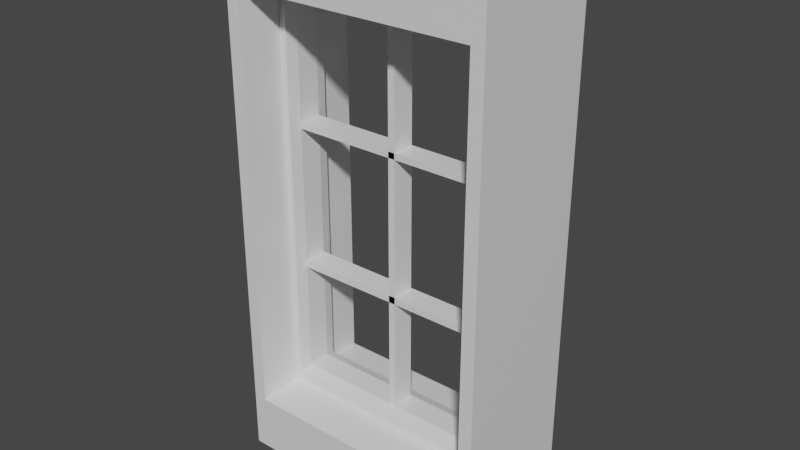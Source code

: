 # Source: 4X2X1Window.blend  (saved by Blender 2.93.21; exported with 4.5.12 LTS)
import bpy
from mathutils import Matrix  # noqa: F401  (used for matrix-valued properties, if any)

bpy.ops.wm.read_factory_settings(use_empty=True)
scene = bpy.context.scene
scene.name = 'Scene'

# ---- collections
col_collection = bpy.data.collections.new('Collection'); scene.collection.children.link(col_collection)

# ---- materials (node trees are filled in below, after node groups)
mat_material = bpy.data.materials.new('Material')
mat_material.alpha_threshold = 0.0
mat_material.use_transparent_shadow = False
mat_material.line_color = (0.0, 0.0, 0.0, 1.0)

# ---- material node trees
mat_material.use_nodes = True; mat_material.node_tree.nodes.clear()
_N = mat_material.node_tree.nodes; _L = mat_material.node_tree.links
n0 = _N.new('ShaderNodeOutputMaterial'); n0.name = 'Material Output'; n0.location = (300, 300)
n1 = _N.new('ShaderNodeBsdfPrincipled'); n1.name = 'Principled BSDF'; n1.location = (10, 300)
n1.distribution = 'GGX'
n1.subsurface_method = 'BURLEY'
n1.inputs[2].default_value = 0.4
n1.inputs[3].default_value = 1.45
n1.inputs[27].default_value = (0.0, 0.0, 0.0, 1.0)
n1.inputs[28].default_value = 1.0
_L.new(n1.outputs[0], n0.inputs[0])
n0.is_active_output = True

# ---- world
world_world = bpy.data.worlds.new('World'); scene.world = world_world
world_world.use_nodes = True; world_world.node_tree.nodes.clear()
_N = world_world.node_tree.nodes; _L = world_world.node_tree.links
n0 = _N.new('ShaderNodeOutputWorld'); n0.name = 'World Output'; n0.location = (300, 300)
n1 = _N.new('ShaderNodeBackground'); n1.name = 'Background'; n1.location = (10, 300)
n1.inputs[0].default_value = (0.05088, 0.05088, 0.05088, 1.0)
_L.new(n1.outputs[0], n0.inputs[0])
n0.is_active_output = True
world_world.color = (0.05088, 0.05088, 0.05088)
world_world.use_sun_shadow = False
world_world.sun_shadow_jitter_overblur = 0.0

# ---- meshes
me_cube = bpy.data.meshes.new('Cube')
me_cube.from_pydata([(1.0, 1.0, 1.0), (1.0, 1.0, -1.0), (1.0, -1.0, 1.0), (1.0, -1.0, -1.0), (-1.0, 1.0, 1.0), (-1.0, 1.0, -1.0), (-1.0, -1.0, 1.0), (-1.0, -1.0, -1.0), (0.9995, 1.0, 0.7793), (-1.0, -1.0, 0.7791), (0.9995, -1.0, 0.7793), (-1.0, 1.0, 0.7791), (1.0, 1.0, -0.784), (1.0, -1.0, -0.784), (-0.9995, 1.0, -0.7841), (-0.9995, -1.0, -0.7841), (-0.9002, 1.0, -1.0), (-0.8998, -1.0, 1.0), (-0.9002, -1.0, -1.0), (-0.8998, 1.0, 1.0), (-0.8998, 1.0, 0.7791), (-0.8998, -1.0, 0.7791), (-0.8997, -1.0, -0.7845), (-0.8997, 1.0, -0.7845), (0.8994, -1.0, -1.0), (0.902, 1.0, 0.9998), (0.9016, 1.0, 0.7791), (0.8995, 1.0, -0.7841), (0.8994, 1.0, -1.0), (0.902, -1.0, 0.9998), (0.9016, -1.0, 0.7791), (0.8995, -1.0, -0.7841), (0.8778, -0.3531, 0.7593), (-0.8761, -0.3531, 0.7593), (0.8758, -0.3531, -0.7643), (-0.876, -0.3531, -0.7648), (-0.8761, 0.3531, 0.7593), (-0.876, 0.3531, -0.7648), (0.8778, 0.3531, 0.7593), (0.8758, 0.3531, -0.7643), (-0.8476, 1.0, -1.0), (-0.8515, -1.0, 0.9994), (-0.8492, -1.0, 0.7789), (-0.8496, -1.0, -0.7847), (-0.8476, -1.0, -1.0), (-0.8515, 1.0, 0.9994), (-0.8492, 1.0, 0.7789), (-0.8496, 1.0, -0.7847), (-0.8249, -0.3531, 0.7594), (-0.8264, -0.3531, -0.7646), (-0.8249, 0.3531, 0.7594), (-0.8264, 0.3531, -0.7646), (0.846, -1.0, -1.0), (0.8484, 1.0, 0.9998), (0.8481, 1.0, 0.7791), (0.846, 1.0, -0.7841), (0.8258, 0.3531, 0.7593), (0.8238, 0.3531, -0.7644), (0.846, 1.0, -1.0), (0.8484, -1.0, 0.9998), (0.8481, -1.0, 0.7791), (0.846, -1.0, -0.7841), (0.8258, -0.3531, 0.7593), (0.8238, -0.3531, -0.7644), (-1.0, -1.0, 0.7427), (0.9995, 1.0, 0.743), (0.9995, -1.0, 0.743), (-1.0, 1.0, 0.7427), (-0.8998, -1.0, 0.7427), (-0.8998, 1.0, 0.7427), (0.9015, -1.0, 0.7427), (0.9015, 1.0, 0.7427), (-0.8761, -0.3531, 0.7239), (-0.8761, 0.3531, 0.7239), (0.8778, -0.3531, 0.7239), (0.8778, 0.3531, 0.7239), (-0.825, 0.3531, 0.7239), (-0.825, -0.3531, 0.7239), (0.8258, -0.3531, 0.7239), (0.8258, 0.3531, 0.7239), (1.0, 1.0, -0.7453), (1.0, -1.0, -0.7453), (-0.9995, 1.0, -0.7455), (-0.8997, -1.0, -0.7459), (-0.8997, 1.0, -0.7459), (0.8995, -1.0, -0.7455), (0.8995, 1.0, -0.7455), (-0.876, -0.3531, -0.7271), (-0.876, 0.3531, -0.7271), (0.8759, -0.3531, -0.7267), (0.8759, 0.3531, -0.7267), (-0.8264, 0.3531, -0.727), (-0.8264, -0.3531, -0.727), (0.8238, -0.3531, -0.7267), (0.8238, 0.3531, -0.7267), (-0.9995, -1.0, -0.7455), (-0.8065, 0.1776, 0.7084), (0.8072, 0.1776, 0.7084), (0.8072, -0.1776, 0.7084), (-0.8065, -0.1776, 0.7084), (-0.8078, 0.1776, -0.7114), (-0.8078, -0.1776, -0.7114), (0.8053, -0.1776, -0.7112), (0.8053, 0.1776, -0.7112), (-0.9997, -1.0, -0.2704), (-0.9998, -1.0, 0.2676), (-0.9998, 1.0, 0.2676), (-0.9997, 1.0, -0.2704), (-0.8998, -1.0, 0.2675), (-0.8997, -1.0, -0.2707), (-0.8998, 1.0, 0.2675), (-0.8997, 1.0, -0.2707), (-0.8761, -0.3531, 0.2612), (-0.876, -0.3531, -0.2644), (-0.8761, 0.3531, 0.2612), (-0.876, 0.3531, -0.2644), (-0.8254, 0.3531, 0.2613), (-0.8259, 0.3531, -0.2643), (-0.8254, -0.3531, 0.2613), (-0.8259, -0.3531, -0.2643), (-0.8069, 0.1776, 0.2561), (-0.8074, 0.1776, -0.2591), (-0.8069, -0.1776, 0.2561), (-0.8074, -0.1776, -0.2591), (0.9997, 1.0, 0.2679), (0.9999, 1.0, -0.2702), (0.9997, -1.0, 0.2679), (0.9999, -1.0, -0.2702), (0.9009, -1.0, 0.2676), (0.9002, -1.0, -0.2704), (0.9009, 1.0, 0.2676), (0.9002, 1.0, -0.2704), (0.8771, -0.3531, 0.2614), (0.8765, -0.3531, -0.2642), (0.8771, 0.3531, 0.2614), (0.8765, 0.3531, -0.2642), (0.8251, -0.3531, 0.2614), (0.8245, -0.3531, -0.2642), (0.8251, 0.3531, 0.2614), (0.8245, 0.3531, -0.2642), (0.8066, -0.1776, 0.2562), (0.806, -0.1776, -0.259), (0.8066, 0.1776, 0.2562), (0.806, 0.1776, -0.259), (-0.9999, -1.0, 0.2918), (-0.9999, 1.0, 0.2918), (-0.8998, -1.0, 0.2916), (-0.8998, 1.0, 0.2916), (-0.8761, -0.3531, 0.2847), (-0.8761, 0.3531, 0.2847), (-0.8254, 0.3531, 0.2848), (-0.8254, -0.3531, 0.2848), (-0.8069, 0.1776, 0.279), (-0.8069, -0.1776, 0.279), (0.9997, 1.0, 0.2914), (0.9997, -1.0, 0.2914), (0.9009, -1.0, 0.2912), (0.9009, 1.0, 0.2912), (0.8772, -0.3531, 0.2843), (0.8772, 0.3531, 0.2843), (0.8252, -0.3531, 0.2843), (0.8252, 0.3531, 0.2843), (0.8066, -0.1776, 0.2786), (0.8066, 0.1776, 0.2786), (-0.9997, 1.0, -0.2992), (-0.8997, -1.0, -0.2995), (-0.8997, 1.0, -0.2995), (-0.876, -0.3531, -0.2925), (-0.876, 0.3531, -0.2925), (-0.8259, 0.3531, -0.2924), (-0.8259, -0.3531, -0.2924), (-0.8074, 0.1776, -0.2866), (-0.8074, -0.1776, -0.2866), (-0.9997, -1.0, -0.2992), (0.9999, 1.0, -0.2968), (0.9999, -1.0, -0.2968), (0.9002, -1.0, -0.297), (0.9002, 1.0, -0.297), (0.8765, -0.3531, -0.2901), (0.8765, 0.3531, -0.2901), (0.8244, -0.3531, -0.2901), (0.8244, 0.3531, -0.2901), (0.8059, -0.1776, -0.2843), (0.8059, 0.1776, -0.2843), (-0.02887, -1.0, 0.9996), (-0.02788, -1.0, 0.779), (-0.02612, -0.3531, 0.7593), (-0.02887, 1.0, 0.9996), (-0.02788, 1.0, 0.779), (-0.02612, 0.3531, 0.7593), (-0.02616, 0.3531, 0.7239), (-0.02616, -0.3531, 0.7239), (-0.02559, 0.1776, 0.7084), (-0.02559, -0.1776, 0.7084), (0.0245, 1.0, 0.9996), (0.02541, 1.0, 0.779), (0.02571, 0.3531, 0.7593), (0.02566, 0.3531, 0.7239), (0.02508, 0.1776, 0.7084), (0.0245, -1.0, 0.9996), (0.02541, -1.0, 0.779), (0.02571, -0.3531, 0.7593), (0.02566, -0.3531, 0.7239), (0.02508, -0.1776, 0.7084), (-0.02452, 1.0, -1.0), (-0.02553, -1.0, -0.7844), (-0.02442, -0.3531, -0.7645), (-0.02452, -1.0, -1.0), (-0.02553, 1.0, -0.7844), (-0.02442, 0.3531, -0.7645), (-0.02438, -0.3531, -0.7269), (-0.02438, 0.3531, -0.7269), (-0.02384, -0.1776, -0.7113), (-0.02384, 0.1776, -0.7113), (0.02851, -1.0, -1.0), (0.02757, 1.0, -0.7844), (0.02725, 0.3531, -0.7645), (0.0273, 0.3531, -0.7269), (0.02668, 0.1776, -0.7113), (0.02851, 1.0, -1.0), (0.02757, -1.0, -0.7844), (0.02725, -0.3531, -0.7645), (0.0273, -0.3531, -0.7269), (0.02668, -0.1776, -0.7113)], [], [(19, 4, 6, 17), (21, 17, 6, 9), (9, 6, 4, 11), (28, 1, 3, 24), (8, 0, 2, 10), (26, 25, 0, 8), (71, 26, 8, 65), (65, 8, 10, 66), (64, 9, 11, 67), (68, 21, 9, 64), (18, 22, 15, 7), (7, 15, 14, 5), (1, 12, 13, 3), (28, 27, 12, 1), (5, 14, 23, 16), (44, 43, 22, 18), (86, 27, 39, 90), (67, 11, 20, 69), (11, 4, 19, 20), (5, 16, 18, 7), (42, 41, 17, 21), (45, 19, 17, 41), (0, 25, 29, 2), (10, 2, 29, 30), (66, 10, 30, 70), (3, 13, 31, 24), (58, 55, 27, 28), (69, 20, 36, 73), (54, 53, 25, 26), (58, 28, 24, 52), (77, 48, 33, 72), (79, 56, 38, 75), (54, 26, 38, 56), (42, 21, 33, 48), (83, 22, 35, 87), (47, 23, 37, 51), (61, 31, 34, 63), (70, 30, 32, 74), (22, 43, 49, 35), (208, 47, 51, 209), (185, 42, 48, 186), (20, 46, 50, 36), (73, 36, 50, 76), (191, 186, 48, 77), (16, 40, 44, 18), (20, 19, 45, 46), (16, 23, 47, 40), (187, 45, 41, 184), (185, 184, 41, 42), (207, 205, 43, 44), (24, 31, 61, 52), (30, 29, 59, 60), (25, 53, 59, 29), (74, 32, 62, 78), (30, 60, 62, 32), (27, 55, 57, 39), (220, 61, 63, 221), (195, 54, 56, 196), (197, 196, 56, 79), (219, 58, 52, 214), (195, 194, 53, 54), (219, 215, 55, 58), (222, 93, 102, 223), (158, 74, 78, 160), (211, 91, 100, 213), (149, 73, 76, 150), (156, 70, 74, 158), (21, 68, 72, 33), (161, 79, 75, 159), (151, 77, 72, 148), (147, 69, 73, 149), (155, 66, 70, 156), (145, 67, 69, 147), (26, 71, 75, 38), (146, 68, 64, 144), (144, 64, 67, 145), (154, 65, 66, 155), (157, 71, 65, 154), (27, 86, 80, 12), (12, 80, 81, 13), (15, 95, 82, 14), (22, 83, 95, 15), (14, 82, 84, 23), (13, 81, 85, 31), (23, 84, 88, 37), (49, 92, 87, 35), (57, 94, 90, 39), (31, 85, 89, 34), (37, 88, 91, 51), (206, 210, 92, 49), (34, 89, 93, 63), (216, 217, 94, 57), (165, 83, 87, 167), (177, 86, 90, 179), (152, 96, 99, 153), (198, 97, 98, 203), (181, 94, 103, 183), (170, 92, 101, 172), (191, 77, 99, 193), (197, 79, 97, 198), (160, 78, 98, 162), (150, 76, 96, 152), (162, 98, 97, 163), (212, 213, 100, 101), (169, 117, 121, 171), (117, 116, 120, 121), (151, 118, 122, 153), (118, 119, 123, 122), (171, 121, 143, 183), (121, 120, 122, 123), (146, 108, 112, 148), (108, 109, 113, 112), (173, 104, 107, 164), (104, 105, 106, 107), (165, 109, 104, 173), (109, 108, 105, 104), (164, 107, 111, 166), (107, 106, 110, 111), (166, 111, 115, 168), (111, 110, 114, 115), (170, 119, 113, 167), (119, 118, 112, 113), (168, 115, 117, 169), (115, 114, 116, 117), (171, 183, 182, 172), (141, 140, 142, 143), (180, 137, 141, 182), (137, 136, 140, 141), (161, 138, 142, 163), (138, 139, 143, 142), (157, 130, 134, 159), (130, 131, 135, 134), (177, 131, 125, 174), (131, 130, 124, 125), (174, 125, 127, 175), (125, 124, 126, 127), (175, 127, 129, 176), (127, 126, 128, 129), (181, 139, 135, 179), (139, 138, 134, 135), (176, 129, 133, 178), (129, 128, 132, 133), (178, 133, 137, 180), (133, 132, 136, 137), (68, 146, 148, 72), (77, 151, 153, 99), (116, 150, 152, 120), (105, 144, 145, 106), (108, 146, 144, 105), (106, 145, 147, 110), (110, 147, 149, 114), (118, 151, 148, 112), (114, 149, 150, 116), (71, 157, 159, 75), (79, 161, 163, 97), (152, 153, 162, 163), (136, 160, 162, 140), (130, 157, 154, 124), (124, 154, 155, 126), (126, 155, 156, 128), (138, 161, 159, 134), (128, 156, 158, 132), (132, 158, 160, 136), (88, 168, 169, 91), (92, 170, 167, 87), (84, 166, 168, 88), (82, 164, 166, 84), (83, 165, 173, 95), (95, 173, 164, 82), (100, 171, 172, 101), (91, 169, 171, 100), (119, 170, 172, 123), (109, 165, 167, 113), (89, 178, 180, 93), (85, 176, 178, 89), (94, 181, 179, 90), (81, 175, 176, 85), (80, 174, 175, 81), (86, 177, 174, 80), (93, 180, 182, 102), (102, 182, 183, 103), (139, 181, 183, 143), (131, 177, 179, 135), (76, 190, 192, 96), (202, 191, 193, 203), (96, 192, 193, 99), (46, 45, 187, 188), (76, 50, 189, 190), (46, 188, 189, 50), (200, 199, 184, 185), (194, 187, 184, 199), (202, 201, 186, 191), (200, 185, 186, 201), (60, 200, 201, 62), (78, 62, 201, 202), (53, 194, 199, 59), (60, 59, 199, 200), (78, 202, 203, 98), (190, 197, 198, 192), (203, 223, 218, 198), (188, 187, 194, 195), (190, 189, 196, 197), (188, 195, 196, 189), (51, 91, 211, 209), (221, 222, 210, 206), (217, 211, 213, 218), (92, 210, 212, 101), (40, 47, 208, 204), (40, 204, 207, 44), (43, 205, 206, 49), (214, 220, 205, 207), (215, 208, 209, 216), (55, 215, 216, 57), (52, 61, 220, 214), (94, 217, 218, 103), (63, 93, 222, 221), (102, 103, 218, 223), (209, 211, 217, 216), (210, 222, 223, 212), (204, 208, 215, 219), (204, 219, 214, 207), (205, 220, 221, 206), (120, 152, 163, 142), (120, 142, 140, 122), (122, 140, 162, 153), (121, 123, 141, 143), (172, 182, 141, 123), (198, 218, 213, 192), (193, 192, 213, 212), (193, 212, 223, 203)])
_uv = me_cube.uv_layers.new(name='UVMap')
_uv.uv.foreach_set('vector', [0.8623, 0.5, 0.875, 0.5, 0.875, 0.75, 0.8623, 0.75, 0.6092, 0.9873, 0.625, 0.9873, 0.625, 1.0, 0.6092, 1.0, 0.6092, 0.0, 0.625, 0.0, 0.625, 0.25, 0.6092, 0.25, 0.3623, 0.5, 0.375, 0.5, 0.375, 0.75, 0.3623, 0.75, 0.6092, 0.5, 0.625, 0.5, 0.625, 0.75, 0.6092, 0.75, 0.6092, 0.4873, 0.625, 0.4873, 0.625, 0.5, 0.6092, 0.5, 0.6043, 0.4873, 0.6092, 0.4873, 0.6092, 0.5, 0.6043, 0.5, 0.6043, 0.5, 0.6092, 0.5, 0.6092, 0.75, 0.6043, 0.75, 0.6043, 0.0, 0.6092, 0.0, 0.6092, 0.25, 0.6043, 0.25, 0.6043, 0.9873, 0.6092, 0.9873, 0.6092, 1.0, 0.6043, 1.0, 0.375, 0.9873, 0.4061, 0.9873, 0.4061, 1.0, 0.375, 1.0, 0.375, 0.0, 0.4061, 0.0, 0.4061, 0.25, 0.375, 0.25, 0.375, 0.5, 0.4061, 0.5, 0.4061, 0.75, 0.375, 0.75, 0.375, 0.4873, 0.4061, 0.4873, 0.4061, 0.5, 0.375, 0.5, 0.375, 0.25, 0.4061, 0.25, 0.4061, 0.2627, 0.375, 0.2627, 0.375, 0.9807, 0.4061, 0.9807, 0.4061, 0.9873, 0.375, 0.9873, 0.4114, 0.4873, 0.4061, 0.4873, 0.4061, 0.4873, 0.4114, 0.4873, 0.6043, 0.25, 0.6092, 0.25, 0.6092, 0.2627, 0.6043, 0.2627, 0.6092, 0.25, 0.625, 0.25, 0.625, 0.2627, 0.6092, 0.2627, 0.125, 0.5, 0.1377, 0.5, 0.1377, 0.75, 0.125, 0.75, 0.6092, 0.9807, 0.625, 0.9807, 0.625, 0.9873, 0.6092, 0.9873, 0.8557, 0.5, 0.8623, 0.5, 0.8623, 0.75, 0.8557, 0.75, 0.625, 0.5, 0.6377, 0.5, 0.6377, 0.75, 0.625, 0.75, 0.6092, 0.75, 0.625, 0.75, 0.625, 0.7627, 0.6092, 0.7627, 0.6043, 0.75, 0.6092, 0.75, 0.6092, 0.7627, 0.6043, 0.7627, 0.375, 0.75, 0.4061, 0.75, 0.4061, 0.7627, 0.375, 0.7627, 0.375, 0.4806, 0.4061, 0.4806, 0.4061, 0.4873, 0.375, 0.4873, 0.6043, 0.2627, 0.6092, 0.2627, 0.6092, 0.2627, 0.6043, 0.2627, 0.6092, 0.4806, 0.625, 0.4806, 0.625, 0.4873, 0.6092, 0.4873, 0.3556, 0.5, 0.3623, 0.5, 0.3623, 0.75, 0.3556, 0.75, 0.6043, 0.9807, 0.6092, 0.9807, 0.6092, 0.9873, 0.6043, 0.9873, 0.6043, 0.4806, 0.6092, 0.4806, 0.6092, 0.4873, 0.6043, 0.4873, 0.6092, 0.4806, 0.6092, 0.4873, 0.6092, 0.4873, 0.6092, 0.4806, 0.6092, 0.9807, 0.6092, 0.9873, 0.6092, 0.9873, 0.6092, 0.9807, 0.4114, 0.9873, 0.4061, 0.9873, 0.4061, 0.9873, 0.4114, 0.9873, 0.4061, 0.2693, 0.4061, 0.2627, 0.4061, 0.2627, 0.4061, 0.2693, 0.4061, 0.7694, 0.4061, 0.7627, 0.4061, 0.7627, 0.4061, 0.7694, 0.6043, 0.7627, 0.6092, 0.7627, 0.6092, 0.7627, 0.6043, 0.7627, 0.4061, 0.9873, 0.4061, 0.9807, 0.4061, 0.9807, 0.4061, 0.9873, 0.4061, 0.372, 0.4061, 0.2693, 0.4061, 0.2693, 0.4061, 0.372, 0.6092, 0.8785, 0.6092, 0.9807, 0.6092, 0.9807, 0.6092, 0.8785, 0.6092, 0.2627, 0.6092, 0.2693, 0.6092, 0.2693, 0.6092, 0.2627, 0.6043, 0.2627, 0.6092, 0.2627, 0.6092, 0.2693, 0.6043, 0.2693, 0.6043, 0.8785, 0.6092, 0.8785, 0.6092, 0.9807, 0.6043, 0.9807, 0.1377, 0.5, 0.1443, 0.5, 0.1443, 0.75, 0.1377, 0.75, 0.6092, 0.2627, 0.625, 0.2627, 0.625, 0.2693, 0.6092, 0.2693, 0.375, 0.2627, 0.4061, 0.2627, 0.4061, 0.2693, 0.375, 0.2693, 0.7535, 0.5, 0.8557, 0.5, 0.8557, 0.75, 0.7535, 0.75, 0.6092, 0.8785, 0.625, 0.8785, 0.625, 0.9807, 0.6092, 0.9807, 0.375, 0.878, 0.4061, 0.878, 0.4061, 0.9807, 0.375, 0.9807, 0.375, 0.7627, 0.4061, 0.7627, 0.4061, 0.7694, 0.375, 0.7694, 0.6092, 0.7627, 0.625, 0.7627, 0.625, 0.7694, 0.6092, 0.7694, 0.6377, 0.5, 0.6444, 0.5, 0.6444, 0.75, 0.6377, 0.75, 0.6043, 0.7627, 0.6092, 0.7627, 0.6092, 0.7694, 0.6043, 0.7694, 0.6092, 0.7627, 0.6092, 0.7694, 0.6092, 0.7694, 0.6092, 0.7627, 0.4061, 0.4873, 0.4061, 0.4806, 0.4061, 0.4806, 0.4061, 0.4873, 0.4061, 0.8714, 0.4061, 0.7694, 0.4061, 0.7694, 0.4061, 0.8714, 0.6092, 0.3782, 0.6092, 0.4806, 0.6092, 0.4806, 0.6092, 0.3782, 0.6043, 0.3782, 0.6092, 0.3782, 0.6092, 0.4806, 0.6043, 0.4806, 0.2536, 0.5, 0.3556, 0.5, 0.3556, 0.75, 0.2536, 0.75, 0.6092, 0.3782, 0.625, 0.3782, 0.625, 0.4806, 0.6092, 0.4806, 0.375, 0.3786, 0.4061, 0.3786, 0.4061, 0.4806, 0.375, 0.4806, 0.4114, 0.8714, 0.4114, 0.7694, 0.4114, 0.7694, 0.4114, 0.8714, 0.5432, 0.7627, 0.6043, 0.7627, 0.6043, 0.7694, 0.5432, 0.7694, 0.4114, 0.372, 0.4114, 0.2693, 0.4114, 0.2693, 0.4114, 0.372, 0.5433, 0.2627, 0.6043, 0.2627, 0.6043, 0.2693, 0.5433, 0.2693, 0.5432, 0.7627, 0.6043, 0.7627, 0.6043, 0.7627, 0.5432, 0.7627, 0.6092, 0.9873, 0.6043, 0.9873, 0.6043, 0.9873, 0.6092, 0.9873, 0.5432, 0.4806, 0.6043, 0.4806, 0.6043, 0.4873, 0.5432, 0.4873, 0.5433, 0.9807, 0.6043, 0.9807, 0.6043, 0.9873, 0.5433, 0.9873, 0.5433, 0.2627, 0.6043, 0.2627, 0.6043, 0.2627, 0.5433, 0.2627, 0.5432, 0.75, 0.6043, 0.75, 0.6043, 0.7627, 0.5432, 0.7627, 0.5433, 0.25, 0.6043, 0.25, 0.6043, 0.2627, 0.5433, 0.2627, 0.6092, 0.4873, 0.6043, 0.4873, 0.6043, 0.4873, 0.6092, 0.4873, 0.5433, 0.9873, 0.6043, 0.9873, 0.6043, 1.0, 0.5433, 1.0, 0.5433, 0.0, 0.6043, 0.0, 0.6043, 0.25, 0.5433, 0.25, 0.5432, 0.5, 0.6043, 0.5, 0.6043, 0.75, 0.5432, 0.75, 0.5432, 0.4873, 0.6043, 0.4873, 0.6043, 0.5, 0.5432, 0.5, 0.4061, 0.4873, 0.4114, 0.4873, 0.4114, 0.5, 0.4061, 0.5, 0.4061, 0.5, 0.4114, 0.5, 0.4114, 0.75, 0.4061, 0.75, 0.4061, 0.0, 0.4114, 0.0, 0.4114, 0.25, 0.4061, 0.25, 0.4061, 0.9873, 0.4114, 0.9873, 0.4114, 1.0, 0.4061, 1.0, 0.4061, 0.25, 0.4114, 0.25, 0.4114, 0.2627, 0.4061, 0.2627, 0.4061, 0.75, 0.4114, 0.75, 0.4114, 0.7627, 0.4061, 0.7627, 0.4061, 0.2627, 0.4114, 0.2627, 0.4114, 0.2627, 0.4061, 0.2627, 0.4061, 0.9807, 0.4114, 0.9807, 0.4114, 0.9873, 0.4061, 0.9873, 0.4061, 0.4806, 0.4114, 0.4806, 0.4114, 0.4873, 0.4061, 0.4873, 0.4061, 0.7627, 0.4114, 0.7627, 0.4114, 0.7627, 0.4061, 0.7627, 0.4061, 0.2627, 0.4114, 0.2627, 0.4114, 0.2693, 0.4061, 0.2693, 0.4061, 0.878, 0.4114, 0.878, 0.4114, 0.9807, 0.4061, 0.9807, 0.4061, 0.7627, 0.4114, 0.7627, 0.4114, 0.7694, 0.4061, 0.7694, 0.4061, 0.3786, 0.4114, 0.3786, 0.4114, 0.4806, 0.4061, 0.4806, 0.4718, 0.9873, 0.4114, 0.9873, 0.4114, 0.9873, 0.4718, 0.9873, 0.4721, 0.4873, 0.4114, 0.4873, 0.4114, 0.4873, 0.4721, 0.4873, 0.5433, 0.2693, 0.6043, 0.2693, 0.6043, 0.9807, 0.5433, 0.9807, 0.6043, 0.3782, 0.6043, 0.4806, 0.6043, 0.7694, 0.6043, 0.8718, 0.4721, 0.4806, 0.4114, 0.4806, 0.4114, 0.4806, 0.4721, 0.4806, 0.4718, 0.9807, 0.4114, 0.9807, 0.4114, 0.9807, 0.4718, 0.9807, 0.6043, 0.8785, 0.6043, 0.9807, 0.6043, 0.9807, 0.6043, 0.8785, 0.6043, 0.3782, 0.6043, 0.4806, 0.6043, 0.4806, 0.6043, 0.3782, 0.5432, 0.7694, 0.6043, 0.7694, 0.6043, 0.7694, 0.5432, 0.7694, 0.5433, 0.2693, 0.6043, 0.2693, 0.6043, 0.2693, 0.5433, 0.2693, 0.5432, 0.7694, 0.6043, 0.7694, 0.6043, 0.4806, 0.5432, 0.4806, 0.4114, 0.878, 0.4114, 0.372, 0.4114, 0.2693, 0.4114, 0.9807, 0.4718, 0.2693, 0.4757, 0.2693, 0.4757, 0.2693, 0.4718, 0.2693, 0.4757, 0.2693, 0.54, 0.2693, 0.54, 0.2693, 0.4757, 0.2693, 0.5433, 0.9807, 0.54, 0.9807, 0.54, 0.9807, 0.5433, 0.9807, 0.54, 0.9807, 0.4757, 0.9807, 0.4757, 0.9807, 0.54, 0.9807, 0.4718, 0.2693, 0.4757, 0.2693, 0.4757, 0.4806, 0.4721, 0.4806, 0.4757, 0.2693, 0.54, 0.2693, 0.54, 0.9807, 0.4757, 0.9807, 0.5433, 0.9873, 0.54, 0.9873, 0.54, 0.9873, 0.5433, 0.9873, 0.54, 0.9873, 0.4757, 0.9873, 0.4757, 0.9873, 0.54, 0.9873, 0.4718, 0.0, 0.4757, 0.0, 0.4757, 0.25, 0.4718, 0.25, 0.4757, 0.0, 0.54, 0.0, 0.54, 0.25, 0.4757, 0.25, 0.4718, 0.9873, 0.4757, 0.9873, 0.4757, 1.0, 0.4718, 1.0, 0.4757, 0.9873, 0.54, 0.9873, 0.54, 1.0, 0.4757, 1.0, 0.4718, 0.25, 0.4757, 0.25, 0.4757, 0.2627, 0.4718, 0.2627, 0.4757, 0.25, 0.54, 0.25, 0.54, 0.2627, 0.4757, 0.2627, 0.4718, 0.2627, 0.4757, 0.2627, 0.4757, 0.2627, 0.4718, 0.2627, 0.4757, 0.2627, 0.54, 0.2627, 0.54, 0.2627, 0.4757, 0.2627, 0.4718, 0.9807, 0.4757, 0.9807, 0.4757, 0.9873, 0.4718, 0.9873, 0.4757, 0.9807, 0.54, 0.9807, 0.54, 0.9873, 0.4757, 0.9873, 0.4718, 0.2627, 0.4757, 0.2627, 0.4757, 0.2693, 0.4718, 0.2693, 0.4757, 0.2627, 0.54, 0.2627, 0.54, 0.2693, 0.4757, 0.2693, 0.4718, 0.2693, 0.4721, 0.4806, 0.4721, 0.7694, 0.4718, 0.9807, 0.4757, 0.7694, 0.54, 0.7694, 0.54, 0.4806, 0.4757, 0.4806, 0.4721, 0.7694, 0.4757, 0.7694, 0.4757, 0.7694, 0.4721, 0.7694, 0.4757, 0.7694, 0.54, 0.7694, 0.54, 0.7694, 0.4757, 0.7694, 0.5432, 0.4806, 0.54, 0.4806, 0.54, 0.4806, 0.5432, 0.4806, 0.54, 0.4806, 0.4757, 0.4806, 0.4757, 0.4806, 0.54, 0.4806, 0.5432, 0.4873, 0.54, 0.4873, 0.54, 0.4873, 0.5432, 0.4873, 0.54, 0.4873, 0.4757, 0.4873, 0.4757, 0.4873, 0.54, 0.4873, 0.4721, 0.4873, 0.4757, 0.4873, 0.4757, 0.5, 0.4721, 0.5, 0.4757, 0.4873, 0.54, 0.4873, 0.54, 0.5, 0.4757, 0.5, 0.4721, 0.5, 0.4757, 0.5, 0.4757, 0.75, 0.4721, 0.75, 0.4757, 0.5, 0.54, 0.5, 0.54, 0.75, 0.4757, 0.75, 0.4721, 0.75, 0.4757, 0.75, 0.4757, 0.7627, 0.4721, 0.7627, 0.4757, 0.75, 0.54, 0.75, 0.54, 0.7627, 0.4757, 0.7627, 0.4721, 0.4806, 0.4757, 0.4806, 0.4757, 0.4873, 0.4721, 0.4873, 0.4757, 0.4806, 0.54, 0.4806, 0.54, 0.4873, 0.4757, 0.4873, 0.4721, 0.7627, 0.4757, 0.7627, 0.4757, 0.7627, 0.4721, 0.7627, 0.4757, 0.7627, 0.54, 0.7627, 0.54, 0.7627, 0.4757, 0.7627, 0.4721, 0.7627, 0.4757, 0.7627, 0.4757, 0.7694, 0.4721, 0.7694, 0.4757, 0.7627, 0.54, 0.7627, 0.54, 0.7694, 0.4757, 0.7694, 0.6043, 0.9873, 0.5433, 0.9873, 0.5433, 0.9873, 0.6043, 0.9873, 0.6043, 0.9807, 0.5433, 0.9807, 0.5433, 0.9807, 0.6043, 0.9807, 0.54, 0.2693, 0.5433, 0.2693, 0.5433, 0.2693, 0.54, 0.2693, 0.54, 0.0, 0.5433, 0.0, 0.5433, 0.25, 0.54, 0.25, 0.54, 0.9873, 0.5433, 0.9873, 0.5433, 1.0, 0.54, 1.0, 0.54, 0.25, 0.5433, 0.25, 0.5433, 0.2627, 0.54, 0.2627, 0.54, 0.2627, 0.5433, 0.2627, 0.5433, 0.2627, 0.54, 0.2627, 0.54, 0.9807, 0.5433, 0.9807, 0.5433, 0.9873, 0.54, 0.9873, 0.54, 0.2627, 0.5433, 0.2627, 0.5433, 0.2693, 0.54, 0.2693, 0.6043, 0.4873, 0.5432, 0.4873, 0.5432, 0.4873, 0.6043, 0.4873, 0.6043, 0.4806, 0.5432, 0.4806, 0.5432, 0.4806, 0.6043, 0.4806, 0.5433, 0.2693, 0.5433, 0.9807, 0.5432, 0.7694, 0.5432, 0.4806, 0.54, 0.7694, 0.5432, 0.7694, 0.5432, 0.7694, 0.54, 0.7694, 0.54, 0.4873, 0.5432, 0.4873, 0.5432, 0.5, 0.54, 0.5, 0.54, 0.5, 0.5432, 0.5, 0.5432, 0.75, 0.54, 0.75, 0.54, 0.75, 0.5432, 0.75, 0.5432, 0.7627, 0.54, 0.7627, 0.54, 0.4806, 0.5432, 0.4806, 0.5432, 0.4873, 0.54, 0.4873, 0.54, 0.7627, 0.5432, 0.7627, 0.5432, 0.7627, 0.54, 0.7627, 0.54, 0.7627, 0.5432, 0.7627, 0.5432, 0.7694, 0.54, 0.7694, 0.4114, 0.2627, 0.4718, 0.2627, 0.4718, 0.2693, 0.4114, 0.2693, 0.4114, 0.9807, 0.4718, 0.9807, 0.4718, 0.9873, 0.4114, 0.9873, 0.4114, 0.2627, 0.4718, 0.2627, 0.4718, 0.2627, 0.4114, 0.2627, 0.4114, 0.25, 0.4718, 0.25, 0.4718, 0.2627, 0.4114, 0.2627, 0.4114, 0.9873, 0.4718, 0.9873, 0.4718, 1.0, 0.4114, 1.0, 0.4114, 0.0, 0.4718, 0.0, 0.4718, 0.25, 0.4114, 0.25, 0.4114, 0.2693, 0.4718, 0.2693, 0.4718, 0.9807, 0.4114, 0.9807, 0.4114, 0.2693, 0.4718, 0.2693, 0.4718, 0.2693, 0.4114, 0.2693, 0.4757, 0.9807, 0.4718, 0.9807, 0.4718, 0.9807, 0.4757, 0.9807, 0.4757, 0.9873, 0.4718, 0.9873, 0.4718, 0.9873, 0.4757, 0.9873, 0.4114, 0.7627, 0.4721, 0.7627, 0.4721, 0.7694, 0.4114, 0.7694, 0.4114, 0.7627, 0.4721, 0.7627, 0.4721, 0.7627, 0.4114, 0.7627, 0.4114, 0.4806, 0.4721, 0.4806, 0.4721, 0.4873, 0.4114, 0.4873, 0.4114, 0.75, 0.4721, 0.75, 0.4721, 0.7627, 0.4114, 0.7627, 0.4114, 0.5, 0.4721, 0.5, 0.4721, 0.75, 0.4114, 0.75, 0.4114, 0.4873, 0.4721, 0.4873, 0.4721, 0.5, 0.4114, 0.5, 0.4114, 0.7694, 0.4721, 0.7694, 0.4721, 0.7694, 0.4114, 0.7694, 0.4114, 0.7694, 0.4721, 0.7694, 0.4721, 0.4806, 0.4114, 0.4806, 0.4757, 0.4806, 0.4721, 0.4806, 0.4721, 0.4806, 0.4757, 0.4806, 0.4757, 0.4873, 0.4721, 0.4873, 0.4721, 0.4873, 0.4757, 0.4873, 0.6043, 0.2693, 0.6043, 0.3715, 0.6043, 0.3715, 0.6043, 0.2693, 0.6043, 0.8718, 0.6043, 0.8785, 0.6043, 0.8785, 0.6043, 0.8718, 0.6043, 0.2693, 0.6043, 0.3715, 0.6043, 0.8785, 0.6043, 0.9807, 0.6092, 0.2693, 0.625, 0.2693, 0.625, 0.3715, 0.6092, 0.3715, 0.6043, 0.2693, 0.6092, 0.2693, 0.6092, 0.3715, 0.6043, 0.3715, 0.6092, 0.2693, 0.6092, 0.3715, 0.6092, 0.3715, 0.6092, 0.2693, 0.6092, 0.8718, 0.625, 0.8718, 0.625, 0.8785, 0.6092, 0.8785, 0.7468, 0.5, 0.7535, 0.5, 0.7535, 0.75, 0.7468, 0.75, 0.6043, 0.8718, 0.6092, 0.8718, 0.6092, 0.8785, 0.6043, 0.8785, 0.6092, 0.8718, 0.6092, 0.8785, 0.6092, 0.8785, 0.6092, 0.8718, 0.6092, 0.7694, 0.6092, 0.8718, 0.6092, 0.8718, 0.6092, 0.7694, 0.6043, 0.7694, 0.6092, 0.7694, 0.6092, 0.8718, 0.6043, 0.8718, 0.6444, 0.5, 0.7468, 0.5, 0.7468, 0.75, 0.6444, 0.75, 0.6092, 0.7694, 0.625, 0.7694, 0.625, 0.8718, 0.6092, 0.8718, 0.6043, 0.7694, 0.6043, 0.8718, 0.6043, 0.8718, 0.6043, 0.7694, 0.6043, 0.3715, 0.6043, 0.3782, 0.6043, 0.3782, 0.6043, 0.3715, 0.6043, 0.8718, 0.4114, 0.8714, 0.4114, 0.3786, 0.6043, 0.3782, 0.6092, 0.3715, 0.625, 0.3715, 0.625, 0.3782, 0.6092, 0.3782, 0.6043, 0.3715, 0.6092, 0.3715, 0.6092, 0.3782, 0.6043, 0.3782, 0.6092, 0.3715, 0.6092, 0.3782, 0.6092, 0.3782, 0.6092, 0.3715, 0.4061, 0.2693, 0.4114, 0.2693, 0.4114, 0.372, 0.4061, 0.372, 0.4061, 0.8714, 0.4114, 0.8714, 0.4114, 0.878, 0.4061, 0.878, 0.4114, 0.3786, 0.4114, 0.372, 0.4114, 0.372, 0.4114, 0.3786, 0.4114, 0.9807, 0.4114, 0.878, 0.4114, 0.878, 0.4114, 0.9807, 0.375, 0.2693, 0.4061, 0.2693, 0.4061, 0.372, 0.375, 0.372, 0.1443, 0.5, 0.247, 0.5, 0.247, 0.75, 0.1443, 0.75, 0.4061, 0.9807, 0.4061, 0.878, 0.4061, 0.878, 0.4061, 0.9807, 0.375, 0.8714, 0.4061, 0.8714, 0.4061, 0.878, 0.375, 0.878, 0.4061, 0.3786, 0.4061, 0.372, 0.4061, 0.372, 0.4061, 0.3786, 0.4061, 0.4806, 0.4061, 0.3786, 0.4061, 0.3786, 0.4061, 0.4806, 0.375, 0.7694, 0.4061, 0.7694, 0.4061, 0.8714, 0.375, 0.8714, 0.4114, 0.4806, 0.4114, 0.3786, 0.4114, 0.3786, 0.4114, 0.4806, 0.4061, 0.7694, 0.4114, 0.7694, 0.4114, 0.8714, 0.4061, 0.8714, 0.4114, 0.7694, 0.4114, 0.4806, 0.4114, 0.3786, 0.4114, 0.8714, 0.4061, 0.372, 0.4114, 0.372, 0.4114, 0.3786, 0.4061, 0.3786, 0.4114, 0.878, 0.4114, 0.8714, 0.4114, 0.8714, 0.4114, 0.878, 0.375, 0.372, 0.4061, 0.372, 0.4061, 0.3786, 0.375, 0.3786, 0.247, 0.5, 0.2536, 0.5, 0.2536, 0.75, 0.247, 0.75, 0.4061, 0.878, 0.4061, 0.8714, 0.4061, 0.8714, 0.4061, 0.878, 0.54, 0.2693, 0.5433, 0.2693, 0.5432, 0.4806, 0.54, 0.4806, 0.54, 0.2693, 0.54, 0.4806, 0.54, 0.7694, 0.54, 0.9807, 0.54, 0.9807, 0.54, 0.7694, 0.5432, 0.7694, 0.5433, 0.9807, 0.4757, 0.2693, 0.4757, 0.9807, 0.4757, 0.7694, 0.4757, 0.4806, 0.4718, 0.9807, 0.4721, 0.7694, 0.4757, 0.7694, 0.4757, 0.9807, 0.6043, 0.3782, 0.4114, 0.3786, 0.4114, 0.372, 0.6043, 0.3715, 0.6043, 0.8785, 0.6043, 0.3715, 0.4114, 0.372, 0.4114, 0.878, 0.6043, 0.8785, 0.4114, 0.878, 0.4114, 0.8714, 0.6043, 0.8718])
me_cube.materials.append(mat_material)
me_cube.use_remesh_preserve_volume = False
me_cube.use_remesh_preserve_attributes = False
me_cube.use_mirror_vertex_groups = False
me_cube.update()

# ---- objects
ob_cube = bpy.data.objects.new('Cube', me_cube)

# ---- transforms, parenting, visibility, modifiers, constraints
ob_cube.location = (0.0, 0.0, 0.0)
ob_cube.scale = (0.2, 0.1, 0.4)
ob_cube.lock_rotations_4d = False
ob_cube.empty_display_type = 'ARROWS'
ob_cube.lineart.crease_threshold = 0.0

# ---- collection membership
col_collection.objects.link(ob_cube)

# ---- scene / render settings (as saved in the file)
scene.frame_start = 1; scene.frame_end = 250; scene.frame_set(1)
scene.render.engine = 'BLENDER_EEVEE_NEXT'
scene.cycles.use_denoising = False
scene.cycles.samples = 128
scene.cycles.sampling_pattern = 'TABULATED_SOBOL'
scene.cycles.use_adaptive_sampling = False
scene.cycles.use_light_tree = False
scene.view_settings.view_transform = 'Filmic'
bpy.context.view_layer.update()

# ---- added for rendering (the .blend has no active camera and no usable light): camera, sun
cam_auto = bpy.data.cameras.new('AutoCamera')
cam_auto.lens = 50.0
cam_auto.sensor_width = 36.0
cam_auto.clip_end = 1000.0
ob_auto_camera = bpy.data.objects.new('AutoCamera', cam_auto)
scene.collection.objects.link(ob_auto_camera)
ob_auto_camera.location = (0.848124, -1.01775, 0.678414)
ob_auto_camera.rotation_euler = (1.09748, -7.21219e-08, 0.694738)
scene.camera = ob_auto_camera
light_auto_sun = bpy.data.lights.new('AutoSun', 'SUN')
light_auto_sun.energy = 3.0
light_auto_sun.angle = 0.0523599
ob_auto_sun = bpy.data.objects.new('AutoSun', light_auto_sun)
scene.collection.objects.link(ob_auto_sun)
ob_auto_sun.rotation_euler = (0.872665, 0.174533, 0.523599)
bpy.context.view_layer.update()
